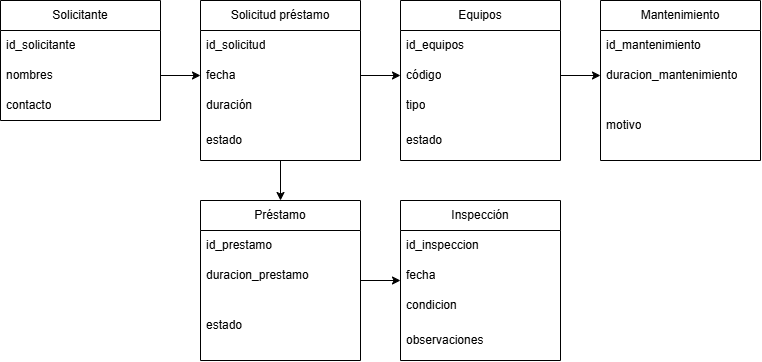

The diagram above was exported from draw.io. Its source (the exported page's mxGraphModel, read from the mxfile embedded in the PNG):
<mxGraphModel dx="1260" dy="781" grid="1" gridSize="10" guides="1" tooltips="1" connect="1" arrows="1" fold="1" page="1" pageScale="1" pageWidth="827" pageHeight="1169" math="0" shadow="0">
  <root>
    <mxCell id="0" />
    <mxCell id="1" parent="0" />
    <mxCell id="VK6uQP19neJaSXdtCZL9-1" parent="1" style="swimlane;fontStyle=0;childLayout=stackLayout;horizontal=1;startSize=30;horizontalStack=0;resizeParent=1;resizeParentMax=0;resizeLast=0;collapsible=1;marginBottom=0;whiteSpace=wrap;html=1;" value="Solicitante" vertex="1">
      <mxGeometry height="120" width="160" x="40" y="40" as="geometry" />
    </mxCell>
    <mxCell id="VK6uQP19neJaSXdtCZL9-2" parent="VK6uQP19neJaSXdtCZL9-1" style="text;strokeColor=none;fillColor=none;align=left;verticalAlign=middle;spacingLeft=4;spacingRight=4;overflow=hidden;points=[[0,0.5],[1,0.5]];portConstraint=eastwest;rotatable=0;whiteSpace=wrap;html=1;" value="id_solicitante" vertex="1">
      <mxGeometry height="30" width="160" y="30" as="geometry" />
    </mxCell>
    <mxCell id="VK6uQP19neJaSXdtCZL9-3" parent="VK6uQP19neJaSXdtCZL9-1" style="text;strokeColor=none;fillColor=none;align=left;verticalAlign=middle;spacingLeft=4;spacingRight=4;overflow=hidden;points=[[0,0.5],[1,0.5]];portConstraint=eastwest;rotatable=0;whiteSpace=wrap;html=1;" value="nombres" vertex="1">
      <mxGeometry height="30" width="160" y="60" as="geometry" />
    </mxCell>
    <mxCell id="VK6uQP19neJaSXdtCZL9-4" parent="VK6uQP19neJaSXdtCZL9-1" style="text;strokeColor=none;fillColor=none;align=left;verticalAlign=middle;spacingLeft=4;spacingRight=4;overflow=hidden;points=[[0,0.5],[1,0.5]];portConstraint=eastwest;rotatable=0;whiteSpace=wrap;html=1;" value="contacto" vertex="1">
      <mxGeometry height="30" width="160" y="90" as="geometry" />
    </mxCell>
    <mxCell id="VK6uQP19neJaSXdtCZL9-5" parent="1" style="swimlane;fontStyle=0;childLayout=stackLayout;horizontal=1;startSize=30;horizontalStack=0;resizeParent=1;resizeParentMax=0;resizeLast=0;collapsible=1;marginBottom=0;whiteSpace=wrap;html=1;" value="Solicitud préstamo" vertex="1">
      <mxGeometry height="160" width="160" x="240" y="40" as="geometry" />
    </mxCell>
    <mxCell id="VK6uQP19neJaSXdtCZL9-6" parent="VK6uQP19neJaSXdtCZL9-5" style="text;strokeColor=none;fillColor=none;align=left;verticalAlign=middle;spacingLeft=4;spacingRight=4;overflow=hidden;points=[[0,0.5],[1,0.5]];portConstraint=eastwest;rotatable=0;whiteSpace=wrap;html=1;" value="id_solicitud" vertex="1">
      <mxGeometry height="30" width="160" y="30" as="geometry" />
    </mxCell>
    <mxCell id="VK6uQP19neJaSXdtCZL9-7" parent="VK6uQP19neJaSXdtCZL9-5" style="text;strokeColor=none;fillColor=none;align=left;verticalAlign=middle;spacingLeft=4;spacingRight=4;overflow=hidden;points=[[0,0.5],[1,0.5]];portConstraint=eastwest;rotatable=0;whiteSpace=wrap;html=1;" value="fecha" vertex="1">
      <mxGeometry height="30" width="160" y="60" as="geometry" />
    </mxCell>
    <mxCell id="VK6uQP19neJaSXdtCZL9-8" parent="VK6uQP19neJaSXdtCZL9-5" style="text;strokeColor=none;fillColor=none;align=left;verticalAlign=middle;spacingLeft=4;spacingRight=4;overflow=hidden;points=[[0,0.5],[1,0.5]];portConstraint=eastwest;rotatable=0;whiteSpace=wrap;html=1;" value="duración" vertex="1">
      <mxGeometry height="30" width="160" y="90" as="geometry" />
    </mxCell>
    <mxCell id="VK6uQP19neJaSXdtCZL9-9" parent="VK6uQP19neJaSXdtCZL9-5" style="text;strokeColor=none;fillColor=none;align=left;verticalAlign=middle;spacingLeft=4;spacingRight=4;overflow=hidden;points=[[0,0.5],[1,0.5]];portConstraint=eastwest;rotatable=0;whiteSpace=wrap;html=1;" value="estado" vertex="1">
      <mxGeometry height="40" width="160" y="120" as="geometry" />
    </mxCell>
    <mxCell id="VK6uQP19neJaSXdtCZL9-10" parent="1" style="swimlane;fontStyle=0;childLayout=stackLayout;horizontal=1;startSize=30;horizontalStack=0;resizeParent=1;resizeParentMax=0;resizeLast=0;collapsible=1;marginBottom=0;whiteSpace=wrap;html=1;" value="Equipos" vertex="1">
      <mxGeometry height="160" width="160" x="440" y="40" as="geometry" />
    </mxCell>
    <mxCell id="VK6uQP19neJaSXdtCZL9-11" parent="VK6uQP19neJaSXdtCZL9-10" style="text;strokeColor=none;fillColor=none;align=left;verticalAlign=middle;spacingLeft=4;spacingRight=4;overflow=hidden;points=[[0,0.5],[1,0.5]];portConstraint=eastwest;rotatable=0;whiteSpace=wrap;html=1;" value="id_equipos" vertex="1">
      <mxGeometry height="30" width="160" y="30" as="geometry" />
    </mxCell>
    <mxCell id="VK6uQP19neJaSXdtCZL9-12" parent="VK6uQP19neJaSXdtCZL9-10" style="text;strokeColor=none;fillColor=none;align=left;verticalAlign=middle;spacingLeft=4;spacingRight=4;overflow=hidden;points=[[0,0.5],[1,0.5]];portConstraint=eastwest;rotatable=0;whiteSpace=wrap;html=1;" value="código" vertex="1">
      <mxGeometry height="30" width="160" y="60" as="geometry" />
    </mxCell>
    <mxCell id="VK6uQP19neJaSXdtCZL9-13" parent="VK6uQP19neJaSXdtCZL9-10" style="text;strokeColor=none;fillColor=none;align=left;verticalAlign=middle;spacingLeft=4;spacingRight=4;overflow=hidden;points=[[0,0.5],[1,0.5]];portConstraint=eastwest;rotatable=0;whiteSpace=wrap;html=1;" value="tipo" vertex="1">
      <mxGeometry height="30" width="160" y="90" as="geometry" />
    </mxCell>
    <mxCell id="VK6uQP19neJaSXdtCZL9-14" parent="VK6uQP19neJaSXdtCZL9-10" style="text;strokeColor=none;fillColor=none;align=left;verticalAlign=middle;spacingLeft=4;spacingRight=4;overflow=hidden;points=[[0,0.5],[1,0.5]];portConstraint=eastwest;rotatable=0;whiteSpace=wrap;html=1;" value="estado" vertex="1">
      <mxGeometry height="40" width="160" y="120" as="geometry" />
    </mxCell>
    <mxCell id="VK6uQP19neJaSXdtCZL9-15" parent="1" style="swimlane;fontStyle=0;childLayout=stackLayout;horizontal=1;startSize=30;horizontalStack=0;resizeParent=1;resizeParentMax=0;resizeLast=0;collapsible=1;marginBottom=0;whiteSpace=wrap;html=1;" value="Mantenimiento" vertex="1">
      <mxGeometry height="160" width="160" x="640" y="40" as="geometry" />
    </mxCell>
    <mxCell id="VK6uQP19neJaSXdtCZL9-16" parent="VK6uQP19neJaSXdtCZL9-15" style="text;strokeColor=none;fillColor=none;align=left;verticalAlign=middle;spacingLeft=4;spacingRight=4;overflow=hidden;points=[[0,0.5],[1,0.5]];portConstraint=eastwest;rotatable=0;whiteSpace=wrap;html=1;" value="id_mantenimiento" vertex="1">
      <mxGeometry height="30" width="160" y="30" as="geometry" />
    </mxCell>
    <mxCell id="VK6uQP19neJaSXdtCZL9-17" parent="VK6uQP19neJaSXdtCZL9-15" style="text;strokeColor=none;fillColor=none;align=left;verticalAlign=middle;spacingLeft=4;spacingRight=4;overflow=hidden;points=[[0,0.5],[1,0.5]];portConstraint=eastwest;rotatable=0;whiteSpace=wrap;html=1;" value="duracion_mantenimiento" vertex="1">
      <mxGeometry height="30" width="160" y="60" as="geometry" />
    </mxCell>
    <mxCell id="VK6uQP19neJaSXdtCZL9-18" parent="VK6uQP19neJaSXdtCZL9-15" style="text;strokeColor=none;fillColor=none;align=left;verticalAlign=middle;spacingLeft=4;spacingRight=4;overflow=hidden;points=[[0,0.5],[1,0.5]];portConstraint=eastwest;rotatable=0;whiteSpace=wrap;html=1;" value="motivo" vertex="1">
      <mxGeometry height="70" width="160" y="90" as="geometry" />
    </mxCell>
    <mxCell id="VK6uQP19neJaSXdtCZL9-19" parent="1" style="swimlane;fontStyle=0;childLayout=stackLayout;horizontal=1;startSize=30;horizontalStack=0;resizeParent=1;resizeParentMax=0;resizeLast=0;collapsible=1;marginBottom=0;whiteSpace=wrap;html=1;" value="Préstamo" vertex="1">
      <mxGeometry height="160" width="160" x="240" y="240" as="geometry" />
    </mxCell>
    <mxCell id="VK6uQP19neJaSXdtCZL9-20" parent="VK6uQP19neJaSXdtCZL9-19" style="text;strokeColor=none;fillColor=none;align=left;verticalAlign=middle;spacingLeft=4;spacingRight=4;overflow=hidden;points=[[0,0.5],[1,0.5]];portConstraint=eastwest;rotatable=0;whiteSpace=wrap;html=1;" value="id_prestamo" vertex="1">
      <mxGeometry height="30" width="160" y="30" as="geometry" />
    </mxCell>
    <mxCell id="VK6uQP19neJaSXdtCZL9-21" parent="VK6uQP19neJaSXdtCZL9-19" style="text;strokeColor=none;fillColor=none;align=left;verticalAlign=middle;spacingLeft=4;spacingRight=4;overflow=hidden;points=[[0,0.5],[1,0.5]];portConstraint=eastwest;rotatable=0;whiteSpace=wrap;html=1;" value="duracion_prestamo" vertex="1">
      <mxGeometry height="30" width="160" y="60" as="geometry" />
    </mxCell>
    <mxCell id="VK6uQP19neJaSXdtCZL9-22" parent="VK6uQP19neJaSXdtCZL9-19" style="text;strokeColor=none;fillColor=none;align=left;verticalAlign=middle;spacingLeft=4;spacingRight=4;overflow=hidden;points=[[0,0.5],[1,0.5]];portConstraint=eastwest;rotatable=0;whiteSpace=wrap;html=1;" value="estado" vertex="1">
      <mxGeometry height="70" width="160" y="90" as="geometry" />
    </mxCell>
    <mxCell id="VK6uQP19neJaSXdtCZL9-23" parent="1" style="swimlane;fontStyle=0;childLayout=stackLayout;horizontal=1;startSize=30;horizontalStack=0;resizeParent=1;resizeParentMax=0;resizeLast=0;collapsible=1;marginBottom=0;whiteSpace=wrap;html=1;" value="Inspección" vertex="1">
      <mxGeometry height="160" width="160" x="440" y="240" as="geometry" />
    </mxCell>
    <mxCell id="VK6uQP19neJaSXdtCZL9-24" parent="VK6uQP19neJaSXdtCZL9-23" style="text;strokeColor=none;fillColor=none;align=left;verticalAlign=middle;spacingLeft=4;spacingRight=4;overflow=hidden;points=[[0,0.5],[1,0.5]];portConstraint=eastwest;rotatable=0;whiteSpace=wrap;html=1;" value="id_inspeccion" vertex="1">
      <mxGeometry height="30" width="160" y="30" as="geometry" />
    </mxCell>
    <mxCell id="VK6uQP19neJaSXdtCZL9-25" parent="VK6uQP19neJaSXdtCZL9-23" style="text;strokeColor=none;fillColor=none;align=left;verticalAlign=middle;spacingLeft=4;spacingRight=4;overflow=hidden;points=[[0,0.5],[1,0.5]];portConstraint=eastwest;rotatable=0;whiteSpace=wrap;html=1;" value="fecha" vertex="1">
      <mxGeometry height="30" width="160" y="60" as="geometry" />
    </mxCell>
    <mxCell id="VK6uQP19neJaSXdtCZL9-26" parent="VK6uQP19neJaSXdtCZL9-23" style="text;strokeColor=none;fillColor=none;align=left;verticalAlign=middle;spacingLeft=4;spacingRight=4;overflow=hidden;points=[[0,0.5],[1,0.5]];portConstraint=eastwest;rotatable=0;whiteSpace=wrap;html=1;" value="condicion" vertex="1">
      <mxGeometry height="30" width="160" y="90" as="geometry" />
    </mxCell>
    <mxCell id="VK6uQP19neJaSXdtCZL9-27" parent="VK6uQP19neJaSXdtCZL9-23" style="text;strokeColor=none;fillColor=none;align=left;verticalAlign=middle;spacingLeft=4;spacingRight=4;overflow=hidden;points=[[0,0.5],[1,0.5]];portConstraint=eastwest;rotatable=0;whiteSpace=wrap;html=1;" value="observaciones" vertex="1">
      <mxGeometry height="40" width="160" y="120" as="geometry" />
    </mxCell>
    <mxCell id="VK6uQP19neJaSXdtCZL9-28" edge="1" parent="1" source="VK6uQP19neJaSXdtCZL9-3" style="endArrow=classic;html=1;rounded=0;defaultLabelBackgroundColor=page;labelPadding=0 4;exitX=1;exitY=0.5;exitDx=0;exitDy=0;entryX=0;entryY=0.5;entryDx=0;entryDy=0;" target="VK6uQP19neJaSXdtCZL9-7" value="">
      <mxGeometry height="50" relative="1" width="50" as="geometry">
        <mxPoint x="270" y="250" as="sourcePoint" />
        <mxPoint x="320" y="200" as="targetPoint" />
      </mxGeometry>
    </mxCell>
    <mxCell id="VK6uQP19neJaSXdtCZL9-29" edge="1" parent="1" source="VK6uQP19neJaSXdtCZL9-7" style="endArrow=classic;html=1;rounded=0;defaultLabelBackgroundColor=page;labelPadding=0 4;exitX=1;exitY=0.5;exitDx=0;exitDy=0;entryX=0;entryY=0.5;entryDx=0;entryDy=0;" target="VK6uQP19neJaSXdtCZL9-12" value="">
      <mxGeometry height="50" relative="1" width="50" as="geometry">
        <mxPoint x="390" y="130" as="sourcePoint" />
        <mxPoint x="450" y="133" as="targetPoint" />
      </mxGeometry>
    </mxCell>
    <mxCell id="VK6uQP19neJaSXdtCZL9-30" edge="1" parent="1" source="VK6uQP19neJaSXdtCZL9-12" style="endArrow=classic;html=1;rounded=0;defaultLabelBackgroundColor=page;labelPadding=0 4;exitX=1;exitY=0.5;exitDx=0;exitDy=0;entryX=0;entryY=0.5;entryDx=0;entryDy=0;" target="VK6uQP19neJaSXdtCZL9-17" value="">
      <mxGeometry height="50" relative="1" width="50" as="geometry">
        <mxPoint x="400" y="230" as="sourcePoint" />
        <mxPoint x="460" y="233" as="targetPoint" />
      </mxGeometry>
    </mxCell>
    <mxCell id="VK6uQP19neJaSXdtCZL9-31" edge="1" parent="1" source="VK6uQP19neJaSXdtCZL9-19" style="endArrow=classic;html=1;rounded=0;defaultLabelBackgroundColor=page;labelPadding=0 4;exitX=1;exitY=0.5;exitDx=0;exitDy=0;entryX=0;entryY=0.5;entryDx=0;entryDy=0;" target="VK6uQP19neJaSXdtCZL9-23" value="">
      <mxGeometry height="50" relative="1" width="50" as="geometry">
        <mxPoint x="340" y="430" as="sourcePoint" />
        <mxPoint x="400" y="430" as="targetPoint" />
      </mxGeometry>
    </mxCell>
    <mxCell id="VK6uQP19neJaSXdtCZL9-32" edge="1" parent="1" source="VK6uQP19neJaSXdtCZL9-5" style="endArrow=classic;html=1;rounded=0;defaultLabelBackgroundColor=page;labelPadding=0 4;exitX=0.5;exitY=1;exitDx=0;exitDy=0;entryX=0.5;entryY=0;entryDx=0;entryDy=0;" target="VK6uQP19neJaSXdtCZL9-19" value="">
      <mxGeometry height="50" relative="1" width="50" as="geometry">
        <mxPoint x="320" y="230" as="sourcePoint" />
        <mxPoint x="320" y="370" as="targetPoint" />
      </mxGeometry>
    </mxCell>
  </root>
</mxGraphModel>